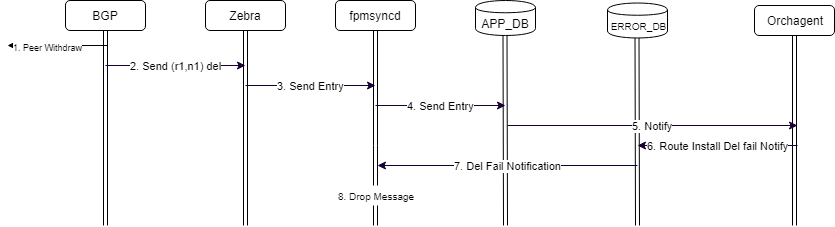

The diagram above was exported from draw.io. Its source (the exported page's mxGraphModel, read from the mxfile embedded in the PNG):
<mxGraphModel dx="2221" dy="715" grid="1" gridSize="10" guides="1" tooltips="1" connect="1" arrows="1" fold="1" page="1" pageScale="1" pageWidth="827" pageHeight="1169" math="0" shadow="0">
  <root>
    <mxCell id="0" />
    <mxCell id="1" parent="0" />
    <mxCell id="PBiJI6d-1fIbZRP4UZEn-4" value="BGP" style="rounded=1;whiteSpace=wrap;html=1;" parent="1" vertex="1">
      <mxGeometry x="58" y="55" width="80" height="30" as="geometry" />
    </mxCell>
    <mxCell id="PBiJI6d-1fIbZRP4UZEn-7" value="" style="shape=link;html=1;entryX=0.5;entryY=1;entryDx=0;entryDy=0;shadow=0;labelBackgroundColor=#99CCFF;targetPerimeterSpacing=6;sourcePerimeterSpacing=6;" parent="1" target="PBiJI6d-1fIbZRP4UZEn-4" edge="1">
      <mxGeometry width="50" height="50" relative="1" as="geometry">
        <mxPoint x="98" y="280" as="sourcePoint" />
        <mxPoint x="118" y="90" as="targetPoint" />
      </mxGeometry>
    </mxCell>
    <mxCell id="PBiJI6d-1fIbZRP4UZEn-9" value="" style="shape=link;html=1;entryX=0.5;entryY=1;entryDx=0;entryDy=0;" parent="1" target="PBiJI6d-1fIbZRP4UZEn-10" edge="1">
      <mxGeometry width="50" height="50" relative="1" as="geometry">
        <mxPoint x="238" y="250" as="sourcePoint" />
        <mxPoint x="258" y="90" as="targetPoint" />
      </mxGeometry>
    </mxCell>
    <mxCell id="PBiJI6d-1fIbZRP4UZEn-10" value="Zebra" style="rounded=1;whiteSpace=wrap;html=1;" parent="1" vertex="1">
      <mxGeometry x="198" y="55" width="80" height="30" as="geometry" />
    </mxCell>
    <mxCell id="PBiJI6d-1fIbZRP4UZEn-12" value="" style="shape=link;html=1;entryX=0.5;entryY=1;entryDx=0;entryDy=0;" parent="1" target="PBiJI6d-1fIbZRP4UZEn-13" edge="1">
      <mxGeometry width="50" height="50" relative="1" as="geometry">
        <mxPoint x="368" y="200" as="sourcePoint" />
        <mxPoint x="388" y="90" as="targetPoint" />
      </mxGeometry>
    </mxCell>
    <mxCell id="PBiJI6d-1fIbZRP4UZEn-13" value="fpmsyncd" style="rounded=1;whiteSpace=wrap;html=1;" parent="1" vertex="1">
      <mxGeometry x="328" y="55" width="80" height="30" as="geometry" />
    </mxCell>
    <mxCell id="PBiJI6d-1fIbZRP4UZEn-17" value="APP_DB" style="shape=cylinder;whiteSpace=wrap;html=1;boundedLbl=1;backgroundOutline=1;" parent="1" vertex="1">
      <mxGeometry x="468" y="55" width="60" height="35" as="geometry" />
    </mxCell>
    <mxCell id="PBiJI6d-1fIbZRP4UZEn-19" value="" style="shape=link;html=1;entryX=0.5;entryY=1;entryDx=0;entryDy=0;" parent="1" edge="1">
      <mxGeometry width="50" height="50" relative="1" as="geometry">
        <mxPoint x="498" y="280" as="sourcePoint" />
        <mxPoint x="497.5" y="90" as="targetPoint" />
      </mxGeometry>
    </mxCell>
    <mxCell id="PBiJI6d-1fIbZRP4UZEn-23" value="2. Send (r1,n1) del" style="endArrow=classic;html=1;shadow=0;labelBackgroundColor=#FFFFFF;strokeColor=#190033;" parent="1" edge="1">
      <mxGeometry width="50" height="50" relative="1" as="geometry">
        <mxPoint x="98" y="120" as="sourcePoint" />
        <mxPoint x="238" y="120" as="targetPoint" />
      </mxGeometry>
    </mxCell>
    <mxCell id="PBiJI6d-1fIbZRP4UZEn-25" value="" style="shape=link;html=1;entryX=0.5;entryY=1;entryDx=0;entryDy=0;" parent="1" edge="1">
      <mxGeometry width="50" height="50" relative="1" as="geometry">
        <mxPoint x="630" y="280" as="sourcePoint" />
        <mxPoint x="629.5" y="90" as="targetPoint" />
      </mxGeometry>
    </mxCell>
    <mxCell id="PBiJI6d-1fIbZRP4UZEn-26" value="&lt;font style=&quot;font-size: 10px&quot;&gt;ERROR_DB&lt;/font&gt;" style="shape=cylinder;whiteSpace=wrap;html=1;boundedLbl=1;backgroundOutline=1;" parent="1" vertex="1">
      <mxGeometry x="600" y="57.5" width="60" height="35" as="geometry" />
    </mxCell>
    <mxCell id="PBiJI6d-1fIbZRP4UZEn-27" value="Orchagent" style="rounded=1;whiteSpace=wrap;html=1;" parent="1" vertex="1">
      <mxGeometry x="747" y="60" width="80" height="30" as="geometry" />
    </mxCell>
    <mxCell id="PBiJI6d-1fIbZRP4UZEn-28" value="" style="shape=link;html=1;entryX=0.5;entryY=1;entryDx=0;entryDy=0;" parent="1" target="PBiJI6d-1fIbZRP4UZEn-27" edge="1">
      <mxGeometry width="50" height="50" relative="1" as="geometry">
        <mxPoint x="787" y="280" as="sourcePoint" />
        <mxPoint x="663" y="95" as="targetPoint" />
      </mxGeometry>
    </mxCell>
    <mxCell id="PBiJI6d-1fIbZRP4UZEn-29" value="3. Send Entry" style="endArrow=classic;html=1;shadow=0;labelBackgroundColor=#FFFFFF;strokeColor=#190033;" parent="1" edge="1">
      <mxGeometry width="50" height="50" relative="1" as="geometry">
        <mxPoint x="238" y="140" as="sourcePoint" />
        <mxPoint x="368" y="140" as="targetPoint" />
      </mxGeometry>
    </mxCell>
    <mxCell id="PBiJI6d-1fIbZRP4UZEn-30" value="4. Send Entry" style="endArrow=classic;html=1;shadow=0;labelBackgroundColor=#FFFFFF;strokeColor=#190033;" parent="1" edge="1">
      <mxGeometry width="50" height="50" relative="1" as="geometry">
        <mxPoint x="368" y="160" as="sourcePoint" />
        <mxPoint x="498" y="160" as="targetPoint" />
      </mxGeometry>
    </mxCell>
    <mxCell id="PBiJI6d-1fIbZRP4UZEn-31" value="5. Notify" style="endArrow=classic;html=1;shadow=0;labelBackgroundColor=#FFFFFF;strokeColor=#190033;" parent="1" edge="1">
      <mxGeometry width="50" height="50" relative="1" as="geometry">
        <mxPoint x="500" y="180" as="sourcePoint" />
        <mxPoint x="790" y="180" as="targetPoint" />
        <Array as="points">
          <mxPoint x="650" y="180" />
        </Array>
      </mxGeometry>
    </mxCell>
    <mxCell id="PBiJI6d-1fIbZRP4UZEn-39" value="" style="shape=link;html=1;entryX=0.5;entryY=1;entryDx=0;entryDy=0;" parent="1" edge="1">
      <mxGeometry width="50" height="50" relative="1" as="geometry">
        <mxPoint x="238" y="280" as="sourcePoint" />
        <mxPoint x="238" y="240" as="targetPoint" />
      </mxGeometry>
    </mxCell>
    <mxCell id="PBiJI6d-1fIbZRP4UZEn-48" value="" style="shape=link;html=1;entryX=0.5;entryY=1;entryDx=0;entryDy=0;" parent="1" edge="1">
      <mxGeometry width="50" height="50" relative="1" as="geometry">
        <mxPoint x="368" y="280" as="sourcePoint" />
        <mxPoint x="368" y="200" as="targetPoint" />
      </mxGeometry>
    </mxCell>
    <mxCell id="PBiJI6d-1fIbZRP4UZEn-49" value="6. Route Install Del fail Notify" style="endArrow=classic;html=1;shadow=0;labelBackgroundColor=#FFFFFF;strokeColor=#190033;" parent="1" edge="1">
      <mxGeometry width="50" height="50" relative="1" as="geometry">
        <mxPoint x="790" y="200" as="sourcePoint" />
        <mxPoint x="630" y="200" as="targetPoint" />
        <Array as="points" />
      </mxGeometry>
    </mxCell>
    <mxCell id="PBiJI6d-1fIbZRP4UZEn-50" value="7. Del Fail Notification" style="endArrow=classic;html=1;shadow=0;labelBackgroundColor=#FFFFFF;strokeColor=#190033;" parent="1" edge="1">
      <mxGeometry width="50" height="50" relative="1" as="geometry">
        <mxPoint x="630" y="220" as="sourcePoint" />
        <mxPoint x="370" y="220" as="targetPoint" />
      </mxGeometry>
    </mxCell>
    <mxCell id="PBiJI6d-1fIbZRP4UZEn-51" value="&lt;div style=&quot;text-align: center&quot;&gt;&lt;span style=&quot;font-size: 10px&quot;&gt;8. Drop Message&lt;/span&gt;&lt;/div&gt;" style="text;html=1;strokeColor=none;fillColor=#FFFFFF;align=center;verticalAlign=middle;whiteSpace=wrap;rounded=0;" parent="1" vertex="1">
      <mxGeometry x="328" y="240" width="80" height="20" as="geometry" />
    </mxCell>
    <mxCell id="5GYDWJQzxNhucQkZgEAV-1" value="" style="endArrow=classic;html=1;" edge="1" parent="1">
      <mxGeometry width="50" height="50" relative="1" as="geometry">
        <mxPoint x="100" y="100" as="sourcePoint" />
        <mxPoint y="100" as="targetPoint" />
      </mxGeometry>
    </mxCell>
    <mxCell id="5GYDWJQzxNhucQkZgEAV-4" value="&lt;font style=&quot;font-size: 9px&quot;&gt;1. Peer Withdraw&lt;/font&gt;" style="text;html=1;resizable=0;points=[];align=center;verticalAlign=middle;labelBackgroundColor=#ffffff;" vertex="1" connectable="0" parent="5GYDWJQzxNhucQkZgEAV-1">
      <mxGeometry x="0.38" y="-1" relative="1" as="geometry">
        <mxPoint x="9" y="1" as="offset" />
      </mxGeometry>
    </mxCell>
  </root>
</mxGraphModel>